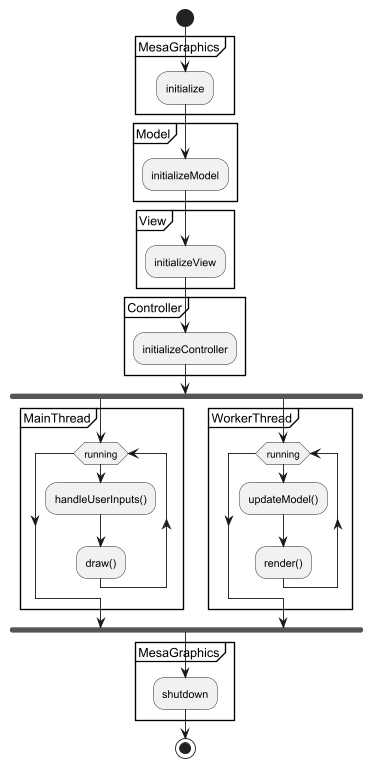

The diagram above was rendered by PlantUML. Its source (embedded in the PNG):
@startuml

start

partition MesaGraphics {
    :initialize;
}

partition Model {
    :initializeModel;
}

partition View {
    :initializeView;
}

partition Controller {
    :initializeController;
}

fork

partition MainThread {
    while (running)
        :handleUserInputs();
        :draw();
    endwhile
}

fork again

partition WorkerThread {
    while (running)
        :updateModel();
        :render();
    endwhile
}

end fork

partition MesaGraphics {
    :shutdown;
}

stop

@enduml